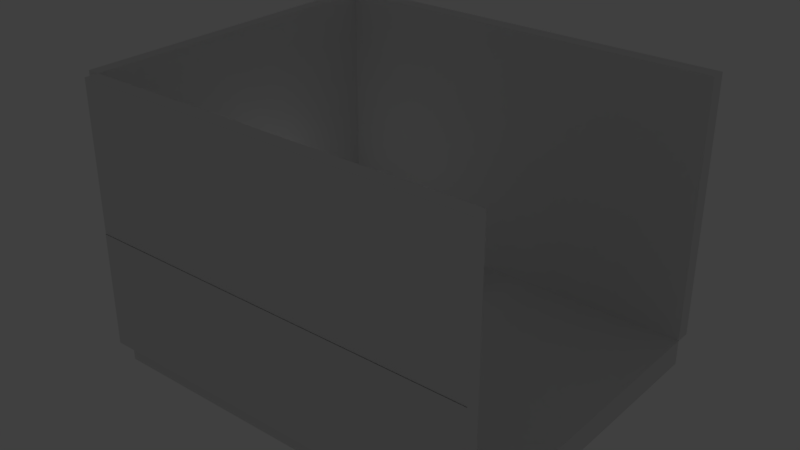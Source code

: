 # Source: room.blend  (saved by Blender 2.79.0; exported with 4.5.12 LTS)
import bpy
from mathutils import Matrix  # noqa: F401  (used for matrix-valued properties, if any)

bpy.ops.wm.read_factory_settings(use_empty=True)
scene = bpy.context.scene
scene.name = 'Scene'

# ---- collections
col_collection_1 = bpy.data.collections.new('Collection 1'); scene.collection.children.link(col_collection_1)

# ---- world
world_world = bpy.data.worlds.new('World'); scene.world = world_world
world_world.color = (0.05088, 0.05088, 0.05088)
world_world.use_sun_shadow = False
world_world.sun_shadow_jitter_overblur = 0.0
world_world.cycles.sampling_method = 'MANUAL'

# ---- lights
light_lamp = bpy.data.lights.new('Lamp', 'POINT')
light_lamp.transmission_factor = 0.0
light_lamp.cutoff_distance = 30.0
light_lamp.energy = 100.0
light_lamp.shadow_buffer_clip_start = 1.001
light_lamp.shadow_soft_size = 0.1
light_lamp.shadow_maximum_resolution = 0.006
light_lamp.use_absolute_resolution = True

# ---- meshes
me_cube_003 = bpy.data.meshes.new('Cube.003')
me_cube_003.from_pydata([(-1.994, -1.0, -1.0), (-1.994, -1.0, -0.9726), (-1.994, 1.0, -1.0), (-1.994, 1.0, -0.9726), (1.0, -1.0, -1.0), (1.0, -1.0, -0.9726), (1.0, 1.0, -1.0), (1.0, 1.0, -0.9726)], [], [(0, 1, 3, 2), (2, 3, 7, 6), (6, 7, 5, 4), (4, 5, 1, 0), (2, 6, 4, 0), (7, 3, 1, 5)])
me_cube_003.use_remesh_preserve_volume = False
me_cube_003.use_remesh_preserve_attributes = False
me_cube_003.use_mirror_vertex_groups = False
me_cube_003.update()
me_cube_002 = bpy.data.meshes.new('Cube.002')
me_cube_002.from_pydata([(11.35, 16.68, 15.38), (11.35, 16.68, 13.84), (11.35, -3.522, 15.38), (11.35, -3.522, 13.84), (-24.26, 16.68, 15.38), (-24.26, 16.68, 13.84), (-24.26, -3.522, 15.38), (-24.26, -3.522, 13.84), (-26.51, 16.68, 13.84), (-26.51, -3.522, 13.84), (-26.51, 16.68, 15.38), (-26.51, -3.522, 15.38), (14.01, 16.68, 15.38), (14.01, -3.522, 15.38), (14.01, 16.68, 13.84), (14.01, -3.522, 13.84), (11.35, 19.71, 15.38), (11.35, 19.71, 13.84), (-24.26, 19.71, 15.38), (-24.26, 19.71, 13.84), (11.35, -6.224, 15.38), (-24.26, -6.224, 15.38), (-24.26, -6.224, 13.84), (11.35, -6.224, 13.84), (-24.26, 19.63, 15.38), (-24.26, 19.63, 13.84), (-26.51, 19.63, 15.38), (-26.51, 19.63, 13.84), (11.35, 19.63, 15.38), (11.35, 19.63, 13.84), (14.01, 19.63, 15.38), (14.01, 19.63, 13.84), (11.35, -6.161, 15.38), (11.35, -6.161, 13.84), (14.01, -6.161, 15.38), (14.01, -6.161, 13.84), (-26.51, -3.522, 13.84), (-26.51, -3.522, 15.38), (-26.51, -6.224, 13.84), (-26.51, -6.224, 15.38), (-24.26, 16.68, 5.066), (-26.51, 16.68, 5.066), (14.01, 16.68, 5.066), (11.35, 16.68, 5.066), (11.35, -3.522, 5.066), (14.01, -3.522, 5.066), (-24.26, -6.224, 5.066), (-24.26, -3.522, 5.066), (-24.26, 19.63, 5.066), (-26.51, 19.63, 5.066), (14.01, 19.63, 5.066), (11.35, 19.63, 5.066), (11.35, -6.161, 5.066), (14.01, -6.161, 5.066), (-26.51, -6.224, 5.066), (-26.51, -3.522, 5.066), (-24.26, 16.68, 1.256), (-26.51, 16.68, 1.256), (14.01, 16.68, 1.256), (11.35, 16.68, 1.256), (11.35, -3.522, 1.256), (14.01, -3.522, 1.256), (-24.26, -6.224, 1.256), (-24.26, -3.522, 1.256), (-24.26, 19.63, 1.256), (-26.51, 19.63, 1.256), (14.01, 19.63, 1.256), (11.35, 19.63, 1.256), (11.35, -6.161, 1.256), (14.01, -6.161, 1.256), (-26.51, -6.224, 1.256), (-26.51, -3.522, 1.256)], [], [(5, 1, 3, 7), (5, 4, 18, 19), (4, 5, 25, 24), (7, 3, 23, 22), (0, 4, 6, 2), (1, 0, 28, 29), (9, 11, 10, 8), (7, 6, 11, 9), (5, 7, 9, 8), (6, 4, 10, 11), (14, 12, 13, 15), (13, 2, 32, 34), (0, 2, 13, 12), (3, 1, 14, 15), (19, 18, 16, 17), (1, 5, 19, 17), (0, 1, 17, 16), (4, 0, 16, 18), (23, 20, 21, 22), (3, 2, 20, 23), (22, 21, 39, 38), (2, 6, 21, 20), (24, 25, 27, 26), (3, 15, 45, 44), (10, 4, 24, 26), (8, 10, 26, 27), (29, 28, 30, 31), (25, 5, 40, 48), (12, 14, 31, 30), (0, 12, 30, 28), (32, 33, 35, 34), (2, 3, 33, 32), (38, 36, 55, 54), (15, 13, 34, 35), (37, 36, 38, 39), (21, 6, 37, 39), (6, 7, 36, 37), (29, 31, 50, 51), (53, 52, 68, 69), (44, 45, 61, 60), (50, 42, 58, 66), (42, 43, 59, 58), (7, 22, 46, 47), (1, 29, 51, 43), (8, 27, 49, 41), (31, 14, 42, 50), (22, 38, 54, 46), (33, 3, 44, 52), (15, 35, 53, 45), (36, 7, 47, 55), (5, 8, 41, 40), (27, 25, 48, 49), (14, 1, 43, 42), (35, 33, 52, 53), (56, 57, 65, 64), (58, 59, 67, 66), (60, 61, 69, 68), (63, 62, 70, 71), (47, 46, 62, 63), (52, 44, 60, 68), (49, 48, 64, 65), (45, 53, 69, 61), (48, 40, 56, 64), (54, 55, 71, 70), (41, 49, 65, 57), (46, 54, 70, 62), (51, 50, 66, 67), (40, 41, 57, 56), (55, 47, 63, 71), (43, 51, 67, 59)])
me_cube_002.use_remesh_preserve_volume = False
me_cube_002.use_remesh_preserve_attributes = False
me_cube_002.use_mirror_vertex_groups = False
me_cube_002.update()
me_cube_001 = bpy.data.meshes.new('Cube.001')
me_cube_001.from_pydata([(-2.547, -4.661, -1.0), (-2.547, -4.661, 1.746), (-2.547, 3.09, -1.0), (-2.547, 3.09, 1.746), (7.064, -4.661, -1.0), (7.064, -4.661, 1.746), (7.064, 3.09, -1.0), (7.064, 3.09, 1.746), (-2.547, 3.469, 1.746), (-2.547, 3.469, -1.0), (7.064, 3.469, -1.0), (7.064, 3.469, 1.746), (-2.848, 3.09, -1.0), (-2.848, -4.661, -1.0), (-2.848, -4.661, 1.746), (-2.848, 3.09, 1.746), (-2.547, -4.992, -1.0), (-2.547, -4.992, 1.746), (7.064, -4.992, 1.746), (7.064, -4.992, -1.0), (7.064, -4.983, 1.746), (-2.547, -4.983, 1.746), (-2.848, -4.661, -0.7092), (-2.848, -4.661, -0.4346), (-2.848, -4.661, -0.16), (-2.848, -4.661, 0.1147), (-2.848, -4.661, 0.3893), (-2.848, -4.661, 0.6639), (-2.848, -4.661, 0.9385), (-2.848, -4.661, 1.213), (-2.848, -4.661, 1.488), (-2.848, 3.09, 1.488), (-2.848, 3.09, 1.213), (-2.848, 3.09, 0.9385), (-2.848, 3.09, 0.6639), (-2.848, 3.09, 0.3893), (-2.848, 3.09, 0.1147), (-2.848, 3.09, -0.16), (-2.848, 3.09, -0.4346), (-2.848, 3.09, -0.7092), (-2.848, 0.9794, -1.0), (-2.848, 0.6323, -1.0), (-2.848, 0.2853, -1.0), (-2.848, -0.06173, -1.0), (-2.848, -0.4088, -1.0), (-2.848, -0.7558, -1.0), (-2.848, -1.103, -1.0), (-2.848, -1.45, -1.0), (-2.848, -1.797, -1.0), (-2.848, -2.144, -1.0), (-2.848, -2.491, -1.0), (-2.848, -2.838, -1.0), (-2.848, -2.838, 1.746), (-2.848, -2.491, 1.746), (-2.848, -2.144, 1.746), (-2.848, -1.797, 1.746), (-2.848, -1.45, 1.746), (-2.848, -1.103, 1.746), (-2.848, -0.7558, 1.746), (-2.848, -0.4088, 1.746), (-2.848, -0.06173, 1.746), (-2.848, 0.2853, 1.746), (-2.848, 0.6323, 1.746), (-2.848, 0.9794, 1.746), (-2.848, -1.45, 0.1147), (-2.848, -1.103, 0.1147), (-2.848, -0.7558, 0.1147), (-2.848, -1.45, 0.3893), (-2.848, -0.7558, 0.3893), (-2.848, -1.45, 0.6639), (-2.848, -0.7558, 0.6639), (-2.848, -1.45, 0.9385), (-2.848, -1.103, 0.9385), (-2.848, -0.7558, 0.9385), (-2.543, -2.838, -1.0), (-2.543, -4.661, -1.0), (-2.543, -4.661, 1.488), (-2.543, -4.661, 1.746), (-2.543, 0.9794, 1.746), (-2.543, 3.09, 1.746), (-2.543, 3.09, -0.7092), (-2.543, 3.09, -1.0), (-2.543, -4.661, -0.7092), (-2.543, -4.661, -0.4346), (-2.543, -4.661, -0.16), (-2.543, -4.661, 0.1147), (-2.543, -4.661, 0.3893), (-2.543, -4.661, 0.6639), (-2.543, -4.661, 0.9385), (-2.543, -4.661, 1.213), (-2.543, 3.09, 1.488), (-2.543, 3.09, 1.213), (-2.543, 3.09, 0.9385), (-2.543, 3.09, 0.6639), (-2.543, 3.09, 0.3893), (-2.543, 3.09, 0.1147), (-2.543, 3.09, -0.16), (-2.543, 3.09, -0.4346), (-2.543, 0.9794, -0.7092), (-2.543, 0.9794, -0.4346), (-2.543, 0.9794, -0.16), (-2.543, 0.9794, 0.1147), (-2.543, 0.9794, 0.3893), (-2.543, 0.9794, 0.6639), (-2.543, 0.9794, 0.9385), (-2.543, 0.9794, 1.213), (-2.543, 0.9794, 1.488), (-2.543, 0.9794, -1.0), (-2.543, 0.6323, -1.0), (-2.543, 0.2853, -1.0), (-2.543, -0.06173, -1.0), (-2.543, -0.4088, -1.0), (-2.543, -0.7558, -1.0), (-2.543, -1.103, -1.0), (-2.543, -1.45, -1.0), (-2.543, -1.797, -1.0), (-2.543, -2.144, -1.0), (-2.543, -2.491, -1.0), (-2.543, -2.838, 1.746), (-2.543, -2.491, 1.746), (-2.543, -2.144, 1.746), (-2.543, -1.797, 1.746), (-2.543, -1.45, 1.746), (-2.543, -1.103, 1.746), (-2.543, -0.7558, 1.746), (-2.543, -0.4088, 1.746), (-2.543, -0.06173, 1.746), (-2.543, 0.2853, 1.746), (-2.543, 0.6323, 1.746), (-2.543, -2.838, -0.7092), (-2.543, -2.491, -0.7092), (-2.543, -2.144, -0.7092), (-2.543, -1.797, -0.7092), (-2.543, -1.45, -0.7092), (-2.543, -1.103, -0.7092), (-2.543, -0.7558, -0.7092), (-2.543, -0.4088, -0.7092), (-2.543, -0.06173, -0.7092), (-2.543, 0.2853, -0.7092), (-2.543, 0.6323, -0.7092), (-2.543, -2.838, -0.4346), (-2.543, -2.491, -0.4346), (-2.543, -2.144, -0.4346), (-2.543, -1.797, -0.4346), (-2.543, -1.45, -0.4346), (-2.543, -1.103, -0.4346), (-2.543, -0.7558, -0.4346), (-2.543, -0.4088, -0.4346), (-2.543, -0.06173, -0.4346), (-2.543, 0.2853, -0.4346), (-2.543, 0.6323, -0.4346), (-2.543, -2.838, -0.16), (-2.543, -2.491, -0.16), (-2.543, -2.144, -0.16), (-2.543, -1.797, -0.16), (-2.543, -1.45, -0.16), (-2.543, -1.103, -0.16), (-2.543, -0.7558, -0.16), (-2.543, -0.4088, -0.16), (-2.543, -0.06173, -0.16), (-2.543, 0.2853, -0.16), (-2.543, 0.6323, -0.16), (-2.543, -2.838, 0.1147), (-2.543, -2.491, 0.1147), (-2.543, -2.144, 0.1147), (-2.543, -1.797, 0.1147), (-2.543, -1.45, 0.1147), (-2.543, -1.103, 0.1147), (-2.543, -0.7558, 0.1147), (-2.543, -0.4088, 0.1147), (-2.543, -0.06173, 0.1147), (-2.543, 0.2853, 0.1147), (-2.543, 0.6323, 0.1147), (-2.543, -2.838, 0.3893), (-2.543, -2.491, 0.3893), (-2.543, -2.144, 0.3893), (-2.543, -1.797, 0.3893), (-2.543, -1.45, 0.3893), (-2.543, -0.7558, 0.3893), (-2.543, -0.4088, 0.3893), (-2.543, -0.06173, 0.3893), (-2.543, 0.2853, 0.3893), (-2.543, 0.6323, 0.3893), (-2.543, -2.838, 0.6639), (-2.543, -2.491, 0.6639), (-2.543, -2.144, 0.6639), (-2.543, -1.797, 0.6639), (-2.543, -1.45, 0.6639), (-2.543, -0.7558, 0.6639), (-2.543, -0.4088, 0.6639), (-2.543, -0.06173, 0.6639), (-2.543, 0.2853, 0.6639), (-2.543, 0.6323, 0.6639), (-2.543, -2.838, 0.9385), (-2.543, -2.491, 0.9385), (-2.543, -2.144, 0.9385), (-2.543, -1.797, 0.9385), (-2.543, -1.45, 0.9385), (-2.543, -1.103, 0.9385), (-2.543, -0.7558, 0.9385), (-2.543, -0.4088, 0.9385), (-2.543, -0.06173, 0.9385), (-2.543, 0.2853, 0.9385), (-2.543, 0.6323, 0.9385), (-2.543, -2.838, 1.213), (-2.543, -2.491, 1.213), (-2.543, -2.144, 1.213), (-2.543, -1.797, 1.213), (-2.543, -1.45, 1.213), (-2.543, -1.103, 1.213), (-2.543, -0.7558, 1.213), (-2.543, -0.4088, 1.213), (-2.543, -0.06173, 1.213), (-2.543, 0.2853, 1.213), (-2.543, 0.6323, 1.213), (-2.543, -2.838, 1.488), (-2.543, -2.491, 1.488), (-2.543, -2.144, 1.488), (-2.543, -1.797, 1.488), (-2.543, -1.45, 1.488), (-2.543, -1.103, 1.488), (-2.543, -0.7558, 1.488), (-2.543, -0.4088, 1.488), (-2.543, -0.06173, 1.488), (-2.543, 0.2853, 1.488), (-2.543, 0.6323, 1.488), (-2.547, 3.09, 5.263), (7.064, 3.09, 5.263), (7.064, -4.661, 5.263), (-2.547, -4.661, 5.263), (-2.547, 3.469, 5.263), (7.064, 3.469, 5.263), (-2.848, 0.9794, 5.263), (-2.848, 3.09, 5.263), (7.064, -4.983, 5.263), (-2.547, -4.983, 5.263), (-2.848, -4.661, 5.263), (-2.848, -2.838, 5.263), (-2.848, -2.491, 5.263), (-2.848, -2.144, 5.263), (-2.848, -1.797, 5.263), (-2.848, -1.45, 5.263), (-2.848, -1.103, 5.263), (-2.848, -0.7558, 5.263), (-2.848, -0.4088, 5.263), (-2.848, -0.06173, 5.263), (-2.848, 0.2853, 5.263), (-2.848, 0.6323, 5.263), (-2.543, 0.2853, 5.263), (-2.543, -0.06173, 5.263), (-2.543, -0.4088, 5.263), (-2.543, -0.7558, 5.263), (-2.543, -1.103, 5.263), (-2.543, -1.45, 5.263), (-2.543, -1.797, 5.263), (-2.543, -2.144, 5.263), (-2.543, -2.491, 5.263), (-2.543, -2.838, 5.263), (-2.543, 3.09, 5.263), (-2.543, -4.661, 5.263), (-2.543, 0.9794, 5.263), (-2.543, 0.6323, 5.263), (-2.547, 3.09, -1.0), (-2.547, -4.661, -1.0), (7.064, 3.09, -1.0), (7.064, -4.661, -1.0), (-2.547, 3.09, -1.0), (-2.547, -4.661, -1.0), (7.064, 3.09, -1.0), (7.064, -4.661, -1.0), (-2.547, 3.09, -1.61), (-2.547, -4.661, -1.61), (7.064, 3.09, -1.61), (7.064, -4.661, -1.61)], [], [(226, 227, 231, 230), (6, 2, 9, 10), (2, 6, 264, 262), (9, 8, 11, 10), (78, 79, 258, 260), (2, 3, 8, 9), (7, 6, 10, 11), (2, 0, 13, 51, 50, 49, 48, 47, 46, 45, 44, 43, 42, 41, 40, 12), (3, 2, 12, 39, 38, 37, 36, 35, 34, 33, 32, 31, 15), (19, 18, 17, 16), (4, 5, 18, 19), (1, 0, 16, 17), (0, 4, 19, 16), (4, 0, 1, 5), (3, 2, 6, 7), (11, 8, 230, 231), (128, 78, 260, 261), (68, 66, 168, 178), (63, 62, 247, 232), (64, 67, 177, 166), (14, 77, 259, 236), (72, 73, 199, 198), (127, 128, 261, 248), (71, 72, 198, 197), (62, 61, 246, 247), (126, 127, 248, 249), (39, 38, 97, 80), (21, 1, 229, 235), (38, 37, 96, 97), (1, 229, 228, 5), (37, 36, 95, 96), (61, 60, 245, 246), (66, 65, 167, 168), (36, 35, 94, 95), (79, 15, 233, 258), (65, 64, 166, 167), (35, 34, 93, 94), (125, 126, 249, 250), (34, 33, 92, 93), (51, 50, 117, 74), (70, 68, 178, 188), (33, 32, 91, 92), (50, 49, 116, 117), (67, 69, 187, 177), (12, 39, 80, 81), (32, 31, 90, 91), (49, 48, 115, 116), (5, 228, 234, 20), (31, 15, 79, 90), (48, 47, 114, 115), (14, 30, 76, 77), (30, 29, 89, 76), (47, 46, 113, 114), (13, 51, 74, 75), (29, 28, 88, 89), (46, 45, 112, 113), (28, 27, 87, 88), (45, 44, 111, 112), (27, 26, 86, 87), (44, 43, 110, 111), (26, 25, 85, 86), (43, 42, 109, 110), (25, 24, 84, 85), (42, 41, 108, 109), (24, 23, 83, 84), (41, 40, 107, 108), (23, 22, 82, 83), (40, 12, 81, 107), (73, 70, 188, 199), (22, 13, 75, 82), (69, 71, 197, 187), (60, 59, 244, 245), (106, 90, 79, 78), (107, 81, 80, 98), (98, 80, 97, 99), (99, 97, 96, 100), (100, 96, 95, 101), (101, 95, 94, 102), (102, 94, 93, 103), (103, 93, 92, 104), (104, 92, 91, 105), (105, 91, 90, 106), (89, 204, 215, 76), (204, 205, 216, 215), (205, 206, 217, 216), (206, 207, 218, 217), (207, 208, 219, 218), (208, 209, 220, 219), (209, 210, 221, 220), (210, 211, 222, 221), (211, 212, 223, 222), (212, 213, 224, 223), (213, 214, 225, 224), (214, 105, 106, 225), (88, 193, 204, 89), (193, 194, 205, 204), (194, 195, 206, 205), (195, 196, 207, 206), (196, 197, 208, 207), (197, 198, 209, 208), (198, 199, 210, 209), (199, 200, 211, 210), (200, 201, 212, 211), (201, 202, 213, 212), (202, 203, 214, 213), (203, 104, 105, 214), (87, 183, 193, 88), (183, 184, 194, 193), (184, 185, 195, 194), (185, 186, 196, 195), (186, 187, 197, 196), (188, 189, 200, 199), (189, 190, 201, 200), (190, 191, 202, 201), (191, 192, 203, 202), (192, 103, 104, 203), (86, 173, 183, 87), (173, 174, 184, 183), (174, 175, 185, 184), (175, 176, 186, 185), (176, 177, 187, 186), (178, 179, 189, 188), (179, 180, 190, 189), (180, 181, 191, 190), (181, 182, 192, 191), (182, 102, 103, 192), (85, 162, 173, 86), (162, 163, 174, 173), (163, 164, 175, 174), (164, 165, 176, 175), (165, 166, 177, 176), (168, 169, 179, 178), (169, 170, 180, 179), (170, 171, 181, 180), (171, 172, 182, 181), (172, 101, 102, 182), (84, 151, 162, 85), (151, 152, 163, 162), (152, 153, 164, 163), (153, 154, 165, 164), (154, 155, 166, 165), (155, 156, 167, 166), (156, 157, 168, 167), (157, 158, 169, 168), (158, 159, 170, 169), (159, 160, 171, 170), (160, 161, 172, 171), (161, 100, 101, 172), (83, 140, 151, 84), (140, 141, 152, 151), (141, 142, 153, 152), (142, 143, 154, 153), (143, 144, 155, 154), (144, 145, 156, 155), (145, 146, 157, 156), (146, 147, 158, 157), (147, 148, 159, 158), (148, 149, 160, 159), (149, 150, 161, 160), (150, 99, 100, 161), (82, 129, 140, 83), (129, 130, 141, 140), (130, 131, 142, 141), (131, 132, 143, 142), (132, 133, 144, 143), (133, 134, 145, 144), (134, 135, 146, 145), (135, 136, 147, 146), (136, 137, 148, 147), (137, 138, 149, 148), (138, 139, 150, 149), (139, 98, 99, 150), (75, 74, 129, 82), (74, 117, 130, 129), (117, 116, 131, 130), (116, 115, 132, 131), (115, 114, 133, 132), (114, 113, 134, 133), (113, 112, 135, 134), (112, 111, 136, 135), (111, 110, 137, 136), (110, 109, 138, 137), (109, 108, 139, 138), (108, 107, 98, 139), (76, 215, 118, 77), (215, 216, 119, 118), (216, 217, 120, 119), (217, 218, 121, 120), (218, 219, 122, 121), (219, 220, 123, 122), (220, 221, 124, 123), (221, 222, 125, 124), (222, 223, 126, 125), (223, 224, 127, 126), (224, 225, 128, 127), (225, 106, 78, 128), (229, 228, 234, 235), (247, 246, 248, 261), (246, 245, 249, 248), (245, 244, 250, 249), (244, 243, 251, 250), (243, 242, 252, 251), (242, 241, 253, 252), (241, 240, 254, 253), (240, 239, 255, 254), (239, 238, 256, 255), (238, 237, 257, 256), (237, 236, 259, 257), (233, 232, 260, 258), (232, 247, 261, 260), (52, 14, 236, 237), (77, 118, 257, 259), (53, 52, 237, 238), (118, 119, 256, 257), (54, 53, 238, 239), (119, 120, 255, 256), (7, 11, 231, 227), (55, 54, 239, 240), (120, 121, 254, 255), (8, 3, 226, 230), (56, 55, 240, 241), (3, 7, 227, 226), (121, 122, 253, 254), (57, 56, 241, 242), (122, 123, 252, 253), (58, 57, 242, 243), (123, 124, 251, 252), (15, 63, 232, 233), (59, 58, 243, 244), (20, 21, 235, 234), (124, 125, 250, 251), (265, 263, 267, 269), (0, 2, 262, 263), (4, 0, 263, 265), (6, 4, 265, 264), (266, 268, 272, 270), (262, 264, 268, 266), (264, 265, 269, 268), (263, 262, 266, 267), (270, 272, 273, 271), (268, 269, 273, 272), (267, 266, 270, 271), (269, 267, 271, 273), (268, 266, 267, 269)])
me_cube_001.use_remesh_preserve_volume = False
me_cube_001.use_remesh_preserve_attributes = False
me_cube_001.use_mirror_vertex_groups = False
me_cube_001.update()

# ---- objects
ob_cube_002 = bpy.data.objects.new('Cube.002', me_cube_003)
ob_cube_001 = bpy.data.objects.new('Cube.001', me_cube_002)
ob_cube = bpy.data.objects.new('Cube', me_cube_001)
ob_lamp = bpy.data.objects.new('Lamp', light_lamp)

# ---- transforms, parenting, visibility, modifiers, constraints
ob_cube_002.location = (6.337, -0.3579, 5.154)
ob_cube_002.lineart.crease_threshold = 0.0
ob_cube_001.location = (2.661, -1.882, -0.2522)
ob_cube_001.rotation_euler = (0.0, -0.0, -1.571)
ob_cube_001.scale = (0.284, 0.284, 0.284)
ob_cube_001.lineart.crease_threshold = 0.0
ob_cube.location = (7.927, 3.997, 4.0)
ob_cube.scale = (3.975, 3.975, 3.975)
ob_cube.lineart.crease_threshold = 0.0
ob_lamp.location = (4.076, 1.005, 5.904)
ob_lamp.rotation_euler = (0.6503, 0.05522, 1.866)
ob_lamp.lock_rotations_4d = False
ob_lamp.empty_display_type = 'ARROWS'
ob_lamp.color = (0.0, 0.0, 0.0, 0.0)
ob_lamp.lineart.crease_threshold = 0.0

# ---- collection membership
col_collection_1.objects.link(ob_cube_002)
col_collection_1.objects.link(ob_cube_001)
col_collection_1.objects.link(ob_cube)
col_collection_1.objects.link(ob_lamp)

# ---- scene / render settings (as saved in the file)
scene.frame_start = 1; scene.frame_end = 250; scene.frame_set(1)
scene.render.engine = 'BLENDER_EEVEE_NEXT'
scene.render.resolution_percentage = 50
scene.render.dither_intensity = 0.0
scene.cycles.use_denoising = False
scene.cycles.samples = 128
scene.cycles.sampling_pattern = 'TABULATED_SOBOL'
scene.cycles.use_adaptive_sampling = False
scene.cycles.use_light_tree = False
scene.cycles.blur_glossy = 0.0
scene.cycles.sample_clamp_indirect = 0.0
scene.view_settings.view_transform = 'Standard'
bpy.context.view_layer.update()

# ---- added for rendering (the .blend has no active camera): camera
cam_auto = bpy.data.cameras.new('AutoCamera')
cam_auto.lens = 50.0
cam_auto.sensor_width = 36.0
cam_auto.clip_end = 1000.0
ob_auto_camera = bpy.data.objects.new('AutoCamera', cam_auto)
scene.collection.objects.link(ob_auto_camera)
ob_auto_camera.location = (70.4931, -64.0541, 54.6118)
ob_auto_camera.rotation_euler = (1.09748, -7.21219e-08, 0.694738)
scene.camera = ob_auto_camera
bpy.context.view_layer.update()
